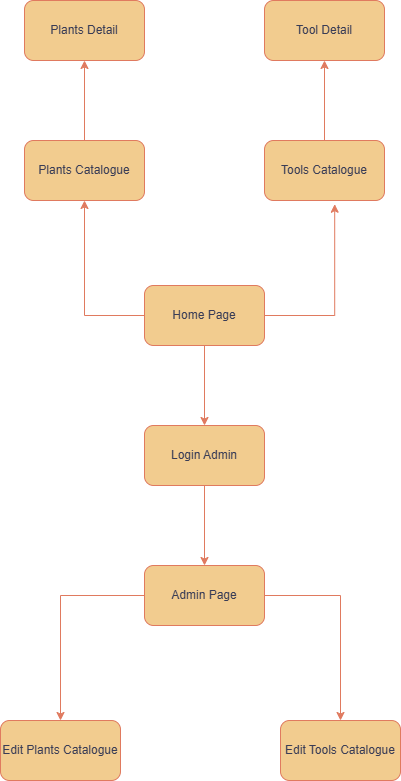

The diagram above was exported from draw.io. Its source (the exported page's mxGraphModel, read from the mxfile embedded in the PNG):
<mxGraphModel dx="1554" dy="815" grid="1" gridSize="10" guides="1" tooltips="1" connect="1" arrows="1" fold="1" page="1" pageScale="1" pageWidth="827" pageHeight="1169" math="0" shadow="0">
  <root>
    <mxCell id="0" />
    <mxCell id="1" parent="0" />
    <mxCell id="EKNLJdg7nGWPMSebghBx-7" value="" style="edgeStyle=orthogonalEdgeStyle;rounded=0;orthogonalLoop=1;jettySize=auto;html=1;entryX=0.585;entryY=1.062;entryDx=0;entryDy=0;entryPerimeter=0;exitX=1;exitY=0.5;exitDx=0;exitDy=0;labelBackgroundColor=none;strokeColor=#E07A5F;fontColor=default;" edge="1" parent="1" source="EKNLJdg7nGWPMSebghBx-1" target="EKNLJdg7nGWPMSebghBx-9">
      <mxGeometry relative="1" as="geometry">
        <Array as="points">
          <mxPoint x="544" y="585" />
        </Array>
      </mxGeometry>
    </mxCell>
    <mxCell id="EKNLJdg7nGWPMSebghBx-17" value="" style="edgeStyle=orthogonalEdgeStyle;rounded=0;orthogonalLoop=1;jettySize=auto;html=1;labelBackgroundColor=none;strokeColor=#E07A5F;fontColor=default;" edge="1" parent="1" source="EKNLJdg7nGWPMSebghBx-1" target="EKNLJdg7nGWPMSebghBx-16">
      <mxGeometry relative="1" as="geometry" />
    </mxCell>
    <mxCell id="EKNLJdg7nGWPMSebghBx-1" value="Home Page" style="rounded=1;whiteSpace=wrap;html=1;labelBackgroundColor=none;fillColor=#F2CC8F;strokeColor=#E07A5F;fontColor=#393C56;" vertex="1" parent="1">
      <mxGeometry x="354" y="555" width="120" height="60" as="geometry" />
    </mxCell>
    <mxCell id="EKNLJdg7nGWPMSebghBx-13" value="" style="edgeStyle=orthogonalEdgeStyle;rounded=0;orthogonalLoop=1;jettySize=auto;html=1;labelBackgroundColor=none;strokeColor=#E07A5F;fontColor=default;" edge="1" parent="1" source="EKNLJdg7nGWPMSebghBx-6" target="EKNLJdg7nGWPMSebghBx-12">
      <mxGeometry relative="1" as="geometry" />
    </mxCell>
    <mxCell id="EKNLJdg7nGWPMSebghBx-6" value="Plants Catalogue" style="whiteSpace=wrap;html=1;rounded=1;labelBackgroundColor=none;fillColor=#F2CC8F;strokeColor=#E07A5F;fontColor=#393C56;" vertex="1" parent="1">
      <mxGeometry x="234" y="410" width="120" height="60" as="geometry" />
    </mxCell>
    <mxCell id="EKNLJdg7nGWPMSebghBx-15" value="" style="edgeStyle=orthogonalEdgeStyle;rounded=0;orthogonalLoop=1;jettySize=auto;html=1;labelBackgroundColor=none;strokeColor=#E07A5F;fontColor=default;" edge="1" parent="1" source="EKNLJdg7nGWPMSebghBx-9" target="EKNLJdg7nGWPMSebghBx-14">
      <mxGeometry relative="1" as="geometry" />
    </mxCell>
    <mxCell id="EKNLJdg7nGWPMSebghBx-9" value="Tools Catalogue" style="whiteSpace=wrap;html=1;rounded=1;labelBackgroundColor=none;fillColor=#F2CC8F;strokeColor=#E07A5F;fontColor=#393C56;" vertex="1" parent="1">
      <mxGeometry x="474" y="410" width="120" height="60" as="geometry" />
    </mxCell>
    <mxCell id="EKNLJdg7nGWPMSebghBx-11" value="" style="edgeStyle=orthogonalEdgeStyle;rounded=0;orthogonalLoop=1;jettySize=auto;html=1;entryX=0.5;entryY=1;entryDx=0;entryDy=0;exitX=0;exitY=0.5;exitDx=0;exitDy=0;labelBackgroundColor=none;strokeColor=#E07A5F;fontColor=default;" edge="1" parent="1" source="EKNLJdg7nGWPMSebghBx-1" target="EKNLJdg7nGWPMSebghBx-6">
      <mxGeometry relative="1" as="geometry">
        <mxPoint x="440" y="591" as="sourcePoint" />
        <mxPoint x="546" y="510" as="targetPoint" />
        <Array as="points">
          <mxPoint x="294" y="585" />
        </Array>
      </mxGeometry>
    </mxCell>
    <mxCell id="EKNLJdg7nGWPMSebghBx-12" value="Plants Detail" style="whiteSpace=wrap;html=1;rounded=1;labelBackgroundColor=none;fillColor=#F2CC8F;strokeColor=#E07A5F;fontColor=#393C56;" vertex="1" parent="1">
      <mxGeometry x="234" y="270" width="120" height="60" as="geometry" />
    </mxCell>
    <mxCell id="EKNLJdg7nGWPMSebghBx-14" value="Tool Detail" style="whiteSpace=wrap;html=1;rounded=1;labelBackgroundColor=none;fillColor=#F2CC8F;strokeColor=#E07A5F;fontColor=#393C56;" vertex="1" parent="1">
      <mxGeometry x="474" y="270" width="120" height="60" as="geometry" />
    </mxCell>
    <mxCell id="EKNLJdg7nGWPMSebghBx-19" value="" style="edgeStyle=orthogonalEdgeStyle;rounded=0;orthogonalLoop=1;jettySize=auto;html=1;labelBackgroundColor=none;strokeColor=#E07A5F;fontColor=default;" edge="1" parent="1" source="EKNLJdg7nGWPMSebghBx-16" target="EKNLJdg7nGWPMSebghBx-18">
      <mxGeometry relative="1" as="geometry" />
    </mxCell>
    <mxCell id="EKNLJdg7nGWPMSebghBx-16" value="Login Admin" style="whiteSpace=wrap;html=1;rounded=1;labelBackgroundColor=none;fillColor=#F2CC8F;strokeColor=#E07A5F;fontColor=#393C56;" vertex="1" parent="1">
      <mxGeometry x="354" y="695" width="120" height="60" as="geometry" />
    </mxCell>
    <mxCell id="EKNLJdg7nGWPMSebghBx-21" value="" style="edgeStyle=orthogonalEdgeStyle;rounded=0;orthogonalLoop=1;jettySize=auto;html=1;labelBackgroundColor=none;strokeColor=#E07A5F;fontColor=default;" edge="1" parent="1" source="EKNLJdg7nGWPMSebghBx-18" target="EKNLJdg7nGWPMSebghBx-20">
      <mxGeometry relative="1" as="geometry" />
    </mxCell>
    <mxCell id="EKNLJdg7nGWPMSebghBx-23" value="" style="edgeStyle=orthogonalEdgeStyle;rounded=0;orthogonalLoop=1;jettySize=auto;html=1;labelBackgroundColor=none;strokeColor=#E07A5F;fontColor=default;" edge="1" parent="1" source="EKNLJdg7nGWPMSebghBx-18" target="EKNLJdg7nGWPMSebghBx-22">
      <mxGeometry relative="1" as="geometry" />
    </mxCell>
    <mxCell id="EKNLJdg7nGWPMSebghBx-18" value="Admin Page" style="whiteSpace=wrap;html=1;rounded=1;labelBackgroundColor=none;fillColor=#F2CC8F;strokeColor=#E07A5F;fontColor=#393C56;" vertex="1" parent="1">
      <mxGeometry x="354" y="835" width="120" height="60" as="geometry" />
    </mxCell>
    <mxCell id="EKNLJdg7nGWPMSebghBx-20" value="Edit Plants Catalogue" style="whiteSpace=wrap;html=1;rounded=1;labelBackgroundColor=none;fillColor=#F2CC8F;strokeColor=#E07A5F;fontColor=#393C56;" vertex="1" parent="1">
      <mxGeometry x="210" y="990" width="120" height="60" as="geometry" />
    </mxCell>
    <mxCell id="EKNLJdg7nGWPMSebghBx-22" value="Edit Tools Catalogue" style="whiteSpace=wrap;html=1;rounded=1;labelBackgroundColor=none;fillColor=#F2CC8F;strokeColor=#E07A5F;fontColor=#393C56;" vertex="1" parent="1">
      <mxGeometry x="490" y="990" width="120" height="60" as="geometry" />
    </mxCell>
  </root>
</mxGraphModel>